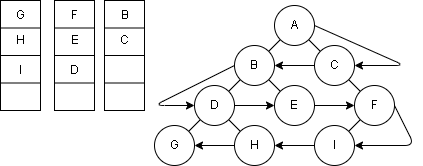

The diagram above was exported from draw.io. Its source (the exported page's mxGraphModel, read from the mxfile embedded in the PNG):
<mxGraphModel dx="447" dy="364" grid="1" gridSize="10" guides="1" tooltips="1" connect="1" arrows="1" fold="1" page="1" pageScale="1" pageWidth="827" pageHeight="1169" math="0" shadow="0">
  <root>
    <mxCell id="0" />
    <mxCell id="1" parent="0" />
    <mxCell id="2" style="edgeStyle=none;html=1;exitX=0;exitY=1;exitDx=0;exitDy=0;entryX=0.759;entryY=0.024;entryDx=0;entryDy=0;entryPerimeter=0;strokeColor=none;rounded=0;" edge="1" parent="1" source="5" target="8">
      <mxGeometry relative="1" as="geometry" />
    </mxCell>
    <mxCell id="3" style="edgeStyle=none;rounded=0;html=1;exitX=0;exitY=1;exitDx=0;exitDy=0;entryX=1;entryY=0;entryDx=0;entryDy=0;endArrow=none;endFill=0;" edge="1" parent="1" source="5" target="8">
      <mxGeometry relative="1" as="geometry" />
    </mxCell>
    <mxCell id="4" style="edgeStyle=none;rounded=0;html=1;exitX=1;exitY=1;exitDx=0;exitDy=0;entryX=0;entryY=0;entryDx=0;entryDy=0;endArrow=none;endFill=0;" edge="1" parent="1" source="5" target="10">
      <mxGeometry relative="1" as="geometry" />
    </mxCell>
    <mxCell id="43" style="edgeStyle=none;html=1;exitX=1;exitY=0.5;exitDx=0;exitDy=0;entryX=1;entryY=0.5;entryDx=0;entryDy=0;" edge="1" parent="1" source="5" target="10">
      <mxGeometry relative="1" as="geometry">
        <mxPoint x="554" y="260" as="targetPoint" />
        <Array as="points">
          <mxPoint x="584" y="300" />
        </Array>
      </mxGeometry>
    </mxCell>
    <mxCell id="5" value="A" style="ellipse;whiteSpace=wrap;html=1;" vertex="1" parent="1">
      <mxGeometry x="454" y="240" width="40" height="40" as="geometry" />
    </mxCell>
    <mxCell id="6" style="edgeStyle=none;rounded=0;html=1;exitX=0;exitY=1;exitDx=0;exitDy=0;entryX=1;entryY=0;entryDx=0;entryDy=0;endArrow=none;endFill=0;" edge="1" parent="1" source="8" target="14">
      <mxGeometry relative="1" as="geometry" />
    </mxCell>
    <mxCell id="7" style="edgeStyle=none;rounded=0;html=1;exitX=1;exitY=1;exitDx=0;exitDy=0;entryX=0;entryY=0;entryDx=0;entryDy=0;endArrow=none;endFill=0;" edge="1" parent="1" source="8" target="22">
      <mxGeometry relative="1" as="geometry" />
    </mxCell>
    <mxCell id="44" style="edgeStyle=none;html=1;exitX=0;exitY=0.5;exitDx=0;exitDy=0;entryX=0;entryY=0.5;entryDx=0;entryDy=0;" edge="1" parent="1" source="8" target="14">
      <mxGeometry relative="1" as="geometry">
        <Array as="points">
          <mxPoint x="334" y="340" />
        </Array>
      </mxGeometry>
    </mxCell>
    <mxCell id="8" value="B" style="ellipse;whiteSpace=wrap;html=1;" vertex="1" parent="1">
      <mxGeometry x="414" y="280" width="40" height="40" as="geometry" />
    </mxCell>
    <mxCell id="9" style="edgeStyle=none;rounded=0;html=1;exitX=1;exitY=1;exitDx=0;exitDy=0;entryX=0;entryY=0;entryDx=0;entryDy=0;endArrow=none;endFill=0;" edge="1" parent="1" source="10" target="19">
      <mxGeometry relative="1" as="geometry" />
    </mxCell>
    <mxCell id="47" style="edgeStyle=none;html=1;exitX=0;exitY=0.5;exitDx=0;exitDy=0;" edge="1" parent="1" source="10" target="8">
      <mxGeometry relative="1" as="geometry" />
    </mxCell>
    <mxCell id="10" value="C" style="ellipse;whiteSpace=wrap;html=1;" vertex="1" parent="1">
      <mxGeometry x="494" y="280" width="40" height="40" as="geometry" />
    </mxCell>
    <mxCell id="11" style="edgeStyle=none;html=1;exitX=0;exitY=1;exitDx=0;exitDy=0;entryX=0.759;entryY=0.024;entryDx=0;entryDy=0;entryPerimeter=0;strokeColor=none;rounded=0;" edge="1" parent="1" source="14" target="15">
      <mxGeometry relative="1" as="geometry" />
    </mxCell>
    <mxCell id="12" style="edgeStyle=none;rounded=0;html=1;exitX=0;exitY=1;exitDx=0;exitDy=0;entryX=1;entryY=0;entryDx=0;entryDy=0;endArrow=none;endFill=0;" edge="1" parent="1" source="14" target="15">
      <mxGeometry relative="1" as="geometry" />
    </mxCell>
    <mxCell id="13" style="edgeStyle=none;rounded=0;html=1;exitX=1;exitY=1;exitDx=0;exitDy=0;entryX=0;entryY=0;entryDx=0;entryDy=0;endArrow=none;endFill=0;" edge="1" parent="1" source="14" target="16">
      <mxGeometry relative="1" as="geometry" />
    </mxCell>
    <mxCell id="45" style="edgeStyle=none;html=1;exitX=1;exitY=0.5;exitDx=0;exitDy=0;entryX=0;entryY=0.5;entryDx=0;entryDy=0;" edge="1" parent="1" source="14" target="22">
      <mxGeometry relative="1" as="geometry" />
    </mxCell>
    <mxCell id="14" value="D" style="ellipse;whiteSpace=wrap;html=1;" vertex="1" parent="1">
      <mxGeometry x="374" y="320" width="40" height="40" as="geometry" />
    </mxCell>
    <mxCell id="15" value="G" style="ellipse;whiteSpace=wrap;html=1;" vertex="1" parent="1">
      <mxGeometry x="334" y="360" width="40" height="40" as="geometry" />
    </mxCell>
    <mxCell id="50" style="edgeStyle=none;html=1;exitX=0;exitY=0.5;exitDx=0;exitDy=0;entryX=1;entryY=0.5;entryDx=0;entryDy=0;" edge="1" parent="1" source="16" target="15">
      <mxGeometry relative="1" as="geometry" />
    </mxCell>
    <mxCell id="16" value="H" style="ellipse;whiteSpace=wrap;html=1;" vertex="1" parent="1">
      <mxGeometry x="414" y="360" width="40" height="40" as="geometry" />
    </mxCell>
    <mxCell id="17" style="edgeStyle=none;html=1;exitX=0;exitY=1;exitDx=0;exitDy=0;entryX=0.759;entryY=0.024;entryDx=0;entryDy=0;entryPerimeter=0;strokeColor=none;rounded=0;" edge="1" parent="1" source="19" target="20">
      <mxGeometry relative="1" as="geometry" />
    </mxCell>
    <mxCell id="18" style="edgeStyle=none;rounded=0;html=1;exitX=0;exitY=1;exitDx=0;exitDy=0;entryX=1;entryY=0;entryDx=0;entryDy=0;endArrow=none;endFill=0;" edge="1" parent="1" source="19" target="20">
      <mxGeometry relative="1" as="geometry" />
    </mxCell>
    <mxCell id="48" style="edgeStyle=none;html=1;exitX=1;exitY=0.5;exitDx=0;exitDy=0;entryX=1;entryY=0.5;entryDx=0;entryDy=0;" edge="1" parent="1" source="19" target="20">
      <mxGeometry relative="1" as="geometry">
        <Array as="points">
          <mxPoint x="594" y="380" />
        </Array>
      </mxGeometry>
    </mxCell>
    <mxCell id="19" value="F" style="ellipse;whiteSpace=wrap;html=1;" vertex="1" parent="1">
      <mxGeometry x="534" y="320" width="40" height="40" as="geometry" />
    </mxCell>
    <mxCell id="49" style="edgeStyle=none;html=1;exitX=0;exitY=0.5;exitDx=0;exitDy=0;entryX=1;entryY=0.5;entryDx=0;entryDy=0;" edge="1" parent="1" source="20" target="16">
      <mxGeometry relative="1" as="geometry" />
    </mxCell>
    <mxCell id="20" value="I" style="ellipse;whiteSpace=wrap;html=1;" vertex="1" parent="1">
      <mxGeometry x="494" y="360" width="40" height="40" as="geometry" />
    </mxCell>
    <mxCell id="46" style="edgeStyle=none;html=1;exitX=1;exitY=0.5;exitDx=0;exitDy=0;entryX=0;entryY=0.5;entryDx=0;entryDy=0;" edge="1" parent="1" source="22" target="19">
      <mxGeometry relative="1" as="geometry" />
    </mxCell>
    <mxCell id="22" value="E" style="ellipse;whiteSpace=wrap;html=1;" vertex="1" parent="1">
      <mxGeometry x="454" y="320" width="40" height="40" as="geometry" />
    </mxCell>
    <mxCell id="23" value="" style="whiteSpace=wrap;html=1;" vertex="1" parent="1">
      <mxGeometry x="284" y="235" width="40" height="110" as="geometry" />
    </mxCell>
    <mxCell id="24" style="edgeStyle=none;html=1;exitX=0;exitY=0.25;exitDx=0;exitDy=0;entryX=1;entryY=0.25;entryDx=0;entryDy=0;endArrow=none;endFill=0;" edge="1" parent="1" source="23" target="23">
      <mxGeometry relative="1" as="geometry" />
    </mxCell>
    <mxCell id="25" style="edgeStyle=none;html=1;exitX=0;exitY=0.5;exitDx=0;exitDy=0;entryX=1;entryY=0.5;entryDx=0;entryDy=0;endArrow=none;endFill=0;" edge="1" parent="1" source="23" target="23">
      <mxGeometry relative="1" as="geometry" />
    </mxCell>
    <mxCell id="26" style="edgeStyle=none;html=1;exitX=0;exitY=0.75;exitDx=0;exitDy=0;entryX=1;entryY=0.75;entryDx=0;entryDy=0;endArrow=none;endFill=0;" edge="1" parent="1" source="23" target="23">
      <mxGeometry relative="1" as="geometry" />
    </mxCell>
    <mxCell id="27" value="" style="whiteSpace=wrap;html=1;" vertex="1" parent="1">
      <mxGeometry x="234" y="235" width="40" height="110" as="geometry" />
    </mxCell>
    <mxCell id="28" style="edgeStyle=none;html=1;exitX=0;exitY=0.25;exitDx=0;exitDy=0;entryX=1;entryY=0.25;entryDx=0;entryDy=0;endArrow=none;endFill=0;" edge="1" parent="1" source="27" target="27">
      <mxGeometry relative="1" as="geometry" />
    </mxCell>
    <mxCell id="29" style="edgeStyle=none;html=1;exitX=0;exitY=0.5;exitDx=0;exitDy=0;entryX=1;entryY=0.5;entryDx=0;entryDy=0;endArrow=none;endFill=0;" edge="1" parent="1" source="27" target="27">
      <mxGeometry relative="1" as="geometry" />
    </mxCell>
    <mxCell id="30" style="edgeStyle=none;html=1;exitX=0;exitY=0.75;exitDx=0;exitDy=0;entryX=1;entryY=0.75;entryDx=0;entryDy=0;endArrow=none;endFill=0;" edge="1" parent="1" source="27" target="27">
      <mxGeometry relative="1" as="geometry" />
    </mxCell>
    <mxCell id="40" value="F" style="text;html=1;align=center;verticalAlign=middle;resizable=0;points=[];autosize=1;strokeColor=none;fillColor=none;" vertex="1" parent="1">
      <mxGeometry x="239" y="235" width="30" height="30" as="geometry" />
    </mxCell>
    <mxCell id="41" value="E" style="text;html=1;align=center;verticalAlign=middle;resizable=0;points=[];autosize=1;strokeColor=none;fillColor=none;" vertex="1" parent="1">
      <mxGeometry x="239" y="260" width="30" height="30" as="geometry" />
    </mxCell>
    <mxCell id="42" value="D" style="text;html=1;align=center;verticalAlign=middle;resizable=0;points=[];autosize=1;strokeColor=none;fillColor=none;" vertex="1" parent="1">
      <mxGeometry x="239" y="290" width="30" height="30" as="geometry" />
    </mxCell>
    <mxCell id="52" value="B" style="text;html=1;align=center;verticalAlign=middle;resizable=0;points=[];autosize=1;strokeColor=none;fillColor=none;" vertex="1" parent="1">
      <mxGeometry x="289" y="235" width="30" height="30" as="geometry" />
    </mxCell>
    <mxCell id="61" value="" style="whiteSpace=wrap;html=1;" vertex="1" parent="1">
      <mxGeometry x="180" y="235" width="40" height="110" as="geometry" />
    </mxCell>
    <mxCell id="62" style="edgeStyle=none;html=1;exitX=0;exitY=0.25;exitDx=0;exitDy=0;entryX=1;entryY=0.25;entryDx=0;entryDy=0;endArrow=none;endFill=0;" edge="1" parent="1" source="61" target="61">
      <mxGeometry relative="1" as="geometry" />
    </mxCell>
    <mxCell id="63" style="edgeStyle=none;html=1;exitX=0;exitY=0.5;exitDx=0;exitDy=0;entryX=1;entryY=0.5;entryDx=0;entryDy=0;endArrow=none;endFill=0;" edge="1" parent="1" source="61" target="61">
      <mxGeometry relative="1" as="geometry" />
    </mxCell>
    <mxCell id="64" style="edgeStyle=none;html=1;exitX=0;exitY=0.75;exitDx=0;exitDy=0;entryX=1;entryY=0.75;entryDx=0;entryDy=0;endArrow=none;endFill=0;" edge="1" parent="1" source="61" target="61">
      <mxGeometry relative="1" as="geometry" />
    </mxCell>
    <mxCell id="69" value="C" style="text;html=1;align=center;verticalAlign=middle;resizable=0;points=[];autosize=1;strokeColor=none;fillColor=none;" vertex="1" parent="1">
      <mxGeometry x="289" y="260" width="30" height="30" as="geometry" />
    </mxCell>
    <mxCell id="71" value="G" style="text;html=1;align=center;verticalAlign=middle;resizable=0;points=[];autosize=1;strokeColor=none;fillColor=none;" vertex="1" parent="1">
      <mxGeometry x="185" y="235" width="30" height="30" as="geometry" />
    </mxCell>
    <mxCell id="72" value="H" style="text;html=1;align=center;verticalAlign=middle;resizable=0;points=[];autosize=1;strokeColor=none;fillColor=none;" vertex="1" parent="1">
      <mxGeometry x="185" y="260" width="30" height="30" as="geometry" />
    </mxCell>
    <mxCell id="73" value="I" style="text;html=1;align=center;verticalAlign=middle;resizable=0;points=[];autosize=1;strokeColor=none;fillColor=none;" vertex="1" parent="1">
      <mxGeometry x="185" y="290" width="30" height="30" as="geometry" />
    </mxCell>
  </root>
</mxGraphModel>